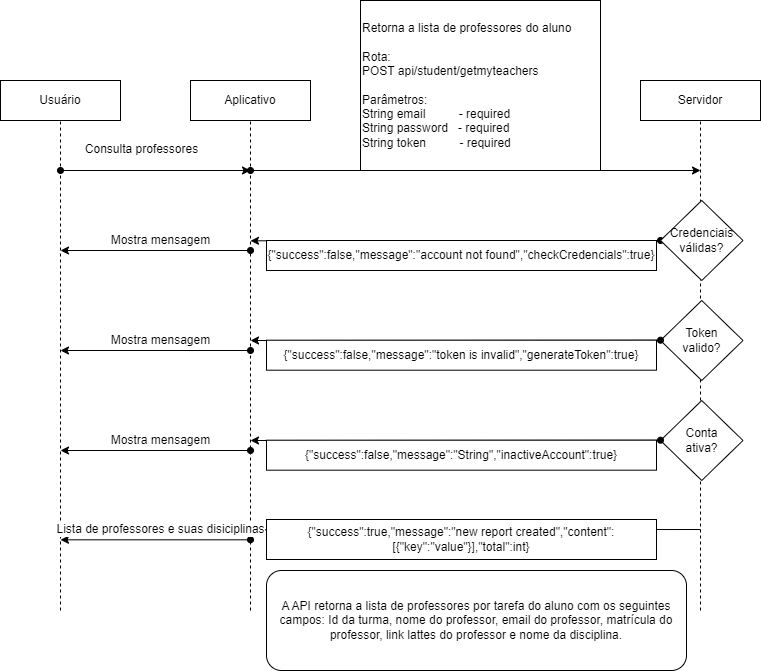

The diagram above was exported from draw.io. Its source (the exported page's mxGraphModel, read from the mxfile embedded in the PNG):
<mxGraphModel dx="1321" dy="754" grid="1" gridSize="10" guides="1" tooltips="1" connect="1" arrows="1" fold="1" page="1" pageScale="1" pageWidth="827" pageHeight="1169" math="0" shadow="0">
  <root>
    <mxCell id="0" />
    <mxCell id="1" parent="0" />
    <mxCell id="l6S1S7CVTdkBIcdoL8Ji-1" value="Usuário" style="rounded=0;whiteSpace=wrap;html=1;" vertex="1" parent="1">
      <mxGeometry x="60" y="110" width="120" height="40" as="geometry" />
    </mxCell>
    <mxCell id="l6S1S7CVTdkBIcdoL8Ji-2" value="Aplicativo" style="rounded=0;whiteSpace=wrap;html=1;" vertex="1" parent="1">
      <mxGeometry x="250" y="110" width="120" height="40" as="geometry" />
    </mxCell>
    <mxCell id="l6S1S7CVTdkBIcdoL8Ji-3" value="Servidor" style="rounded=0;whiteSpace=wrap;html=1;" vertex="1" parent="1">
      <mxGeometry x="700" y="110" width="120" height="40" as="geometry" />
    </mxCell>
    <mxCell id="l6S1S7CVTdkBIcdoL8Ji-4" value="Retorna a lista de professores do aluno&lt;br&gt;&lt;br&gt;Rota:&lt;br&gt;POST api/student/getmyteachers&lt;br&gt;&lt;br&gt;Parâmetros:&lt;br&gt;String email&amp;nbsp; &amp;nbsp; &amp;nbsp; &amp;nbsp; &amp;nbsp; - required&lt;br&gt;String password&amp;nbsp; &amp;nbsp;- required&lt;br&gt;String token&amp;nbsp; &amp;nbsp; &amp;nbsp; &amp;nbsp; &amp;nbsp; - required&amp;nbsp; &amp;nbsp; &amp;nbsp; &amp;nbsp; &amp;nbsp;" style="rounded=0;whiteSpace=wrap;html=1;align=left;" vertex="1" parent="1">
      <mxGeometry x="420" y="30" width="240" height="170" as="geometry" />
    </mxCell>
    <mxCell id="l6S1S7CVTdkBIcdoL8Ji-5" value="" style="endArrow=none;dashed=1;html=1;strokeWidth=1;rounded=0;entryX=0.5;entryY=1;entryDx=0;entryDy=0;" edge="1" parent="1" target="l6S1S7CVTdkBIcdoL8Ji-1">
      <mxGeometry width="50" height="50" relative="1" as="geometry">
        <mxPoint x="120" y="640" as="sourcePoint" />
        <mxPoint x="180" y="200" as="targetPoint" />
      </mxGeometry>
    </mxCell>
    <mxCell id="l6S1S7CVTdkBIcdoL8Ji-6" value="Consulta professores" style="edgeLabel;html=1;align=center;verticalAlign=middle;resizable=0;points=[];fontSize=12;" connectable="0" vertex="1" parent="l6S1S7CVTdkBIcdoL8Ji-5">
      <mxGeometry x="0.9607" y="-2" relative="1" as="geometry">
        <mxPoint x="78" y="18" as="offset" />
      </mxGeometry>
    </mxCell>
    <mxCell id="l6S1S7CVTdkBIcdoL8Ji-7" value="" style="endArrow=none;dashed=1;html=1;strokeWidth=1;rounded=0;entryX=0.5;entryY=1;entryDx=0;entryDy=0;" edge="1" parent="1" target="l6S1S7CVTdkBIcdoL8Ji-2">
      <mxGeometry width="50" height="50" relative="1" as="geometry">
        <mxPoint x="310" y="640" as="sourcePoint" />
        <mxPoint x="130" y="159.99999999999977" as="targetPoint" />
      </mxGeometry>
    </mxCell>
    <mxCell id="l6S1S7CVTdkBIcdoL8Ji-8" value="" style="endArrow=none;dashed=1;html=1;strokeWidth=1;rounded=0;entryX=0.5;entryY=1;entryDx=0;entryDy=0;" edge="1" parent="1" target="l6S1S7CVTdkBIcdoL8Ji-3">
      <mxGeometry width="50" height="50" relative="1" as="geometry">
        <mxPoint x="760" y="640" as="sourcePoint" />
        <mxPoint x="760" y="160" as="targetPoint" />
      </mxGeometry>
    </mxCell>
    <mxCell id="l6S1S7CVTdkBIcdoL8Ji-9" value="" style="endArrow=classic;html=1;rounded=0;strokeWidth=1;fontSize=12;startArrow=oval;startFill=1;" edge="1" parent="1">
      <mxGeometry width="50" height="50" relative="1" as="geometry">
        <mxPoint x="120" y="200" as="sourcePoint" />
        <mxPoint x="310" y="200" as="targetPoint" />
      </mxGeometry>
    </mxCell>
    <mxCell id="l6S1S7CVTdkBIcdoL8Ji-10" value="" style="endArrow=classic;html=1;rounded=0;strokeWidth=1;fontSize=12;startArrow=oval;startFill=1;" edge="1" parent="1">
      <mxGeometry width="50" height="50" relative="1" as="geometry">
        <mxPoint x="310" y="200" as="sourcePoint" />
        <mxPoint x="760" y="200" as="targetPoint" />
      </mxGeometry>
    </mxCell>
    <mxCell id="l6S1S7CVTdkBIcdoL8Ji-11" style="edgeStyle=orthogonalEdgeStyle;rounded=0;orthogonalLoop=1;jettySize=auto;html=1;exitX=0;exitY=0.5;exitDx=0;exitDy=0;strokeWidth=1;fontSize=12;startArrow=oval;startFill=1;" edge="1" parent="1" source="l6S1S7CVTdkBIcdoL8Ji-12">
      <mxGeometry relative="1" as="geometry">
        <mxPoint x="310" y="270.31034482758605" as="targetPoint" />
      </mxGeometry>
    </mxCell>
    <mxCell id="l6S1S7CVTdkBIcdoL8Ji-12" value="Credenciais válidas?" style="rhombus;whiteSpace=wrap;html=1;fontSize=12;" vertex="1" parent="1">
      <mxGeometry x="720" y="230" width="82.5" height="80" as="geometry" />
    </mxCell>
    <mxCell id="l6S1S7CVTdkBIcdoL8Ji-13" value="{&quot;success&quot;:false,&quot;message&quot;:&quot;account not found&quot;,&quot;checkCredencials&quot;:true}" style="rounded=0;whiteSpace=wrap;html=1;fontSize=12;" vertex="1" parent="1">
      <mxGeometry x="326" y="270" width="390" height="30" as="geometry" />
    </mxCell>
    <mxCell id="l6S1S7CVTdkBIcdoL8Ji-14" value="Mostra mensagem" style="endArrow=classic;html=1;rounded=0;strokeWidth=1;fontSize=12;startArrow=oval;startFill=1;" edge="1" parent="1">
      <mxGeometry x="-0.0526" y="-10" width="50" height="50" relative="1" as="geometry">
        <mxPoint x="310" y="279.9996551724139" as="sourcePoint" />
        <mxPoint x="120" y="279.9996551724139" as="targetPoint" />
        <mxPoint as="offset" />
      </mxGeometry>
    </mxCell>
    <mxCell id="l6S1S7CVTdkBIcdoL8Ji-15" value="Token &lt;br&gt;valido?" style="rhombus;whiteSpace=wrap;html=1;fontSize=12;" vertex="1" parent="1">
      <mxGeometry x="720" y="330" width="82.5" height="80" as="geometry" />
    </mxCell>
    <mxCell id="l6S1S7CVTdkBIcdoL8Ji-16" style="rounded=0;orthogonalLoop=1;jettySize=auto;html=1;exitX=0;exitY=0.5;exitDx=0;exitDy=0;strokeWidth=1;fontSize=12;startArrow=oval;startFill=1;" edge="1" parent="1">
      <mxGeometry relative="1" as="geometry">
        <mxPoint x="310" y="370.0003448275861" as="targetPoint" />
        <mxPoint x="720" y="369.6899999999996" as="sourcePoint" />
      </mxGeometry>
    </mxCell>
    <mxCell id="l6S1S7CVTdkBIcdoL8Ji-17" value="{&quot;success&quot;:false,&quot;message&quot;:&quot;token is invalid&quot;,&quot;generateToken&quot;:true}" style="rounded=0;whiteSpace=wrap;html=1;fontSize=12;" vertex="1" parent="1">
      <mxGeometry x="326" y="369.69" width="390" height="30" as="geometry" />
    </mxCell>
    <mxCell id="l6S1S7CVTdkBIcdoL8Ji-18" value="Mostra mensagem" style="endArrow=classic;html=1;rounded=0;strokeWidth=1;fontSize=12;startArrow=oval;startFill=1;" edge="1" parent="1">
      <mxGeometry x="-0.0526" y="-10" width="50" height="50" relative="1" as="geometry">
        <mxPoint x="310" y="379.99965517241344" as="sourcePoint" />
        <mxPoint x="120" y="379.99965517241344" as="targetPoint" />
        <mxPoint as="offset" />
      </mxGeometry>
    </mxCell>
    <mxCell id="l6S1S7CVTdkBIcdoL8Ji-19" value="Conta &lt;br&gt;ativa?" style="rhombus;whiteSpace=wrap;html=1;fontSize=12;" vertex="1" parent="1">
      <mxGeometry x="720" y="430" width="82.5" height="80" as="geometry" />
    </mxCell>
    <mxCell id="l6S1S7CVTdkBIcdoL8Ji-20" style="rounded=0;orthogonalLoop=1;jettySize=auto;html=1;exitX=0;exitY=0.5;exitDx=0;exitDy=0;strokeWidth=1;fontSize=12;startArrow=oval;startFill=1;" edge="1" parent="1">
      <mxGeometry relative="1" as="geometry">
        <mxPoint x="310" y="470.0003448275861" as="targetPoint" />
        <mxPoint x="720" y="469.6899999999996" as="sourcePoint" />
      </mxGeometry>
    </mxCell>
    <mxCell id="l6S1S7CVTdkBIcdoL8Ji-21" value="{&quot;success&quot;:false,&quot;message&quot;:&quot;String&quot;,&quot;inactiveAccount&quot;:true}" style="rounded=0;whiteSpace=wrap;html=1;fontSize=12;" vertex="1" parent="1">
      <mxGeometry x="326" y="469.69" width="390" height="30" as="geometry" />
    </mxCell>
    <mxCell id="l6S1S7CVTdkBIcdoL8Ji-22" value="Mostra mensagem" style="endArrow=classic;html=1;rounded=0;strokeWidth=1;fontSize=12;startArrow=oval;startFill=1;" edge="1" parent="1">
      <mxGeometry x="-0.0526" y="-10" width="50" height="50" relative="1" as="geometry">
        <mxPoint x="310" y="479.99965517241344" as="sourcePoint" />
        <mxPoint x="120" y="479.99965517241344" as="targetPoint" />
        <mxPoint as="offset" />
      </mxGeometry>
    </mxCell>
    <mxCell id="l6S1S7CVTdkBIcdoL8Ji-23" style="rounded=0;orthogonalLoop=1;jettySize=auto;html=1;strokeWidth=1;fontSize=12;startArrow=none;startFill=0;" edge="1" parent="1">
      <mxGeometry relative="1" as="geometry">
        <mxPoint x="310" y="559.310344827586" as="targetPoint" />
        <mxPoint x="760" y="559" as="sourcePoint" />
      </mxGeometry>
    </mxCell>
    <mxCell id="l6S1S7CVTdkBIcdoL8Ji-24" value="{&quot;success&quot;:true,&quot;message&quot;:&quot;new report created&quot;,&quot;content&quot;:[{&quot;key&quot;:&quot;value&quot;}],&quot;total&quot;:int}" style="rounded=0;whiteSpace=wrap;html=1;fontSize=12;" vertex="1" parent="1">
      <mxGeometry x="326" y="549" width="390" height="40" as="geometry" />
    </mxCell>
    <mxCell id="l6S1S7CVTdkBIcdoL8Ji-25" value="Lista de professores e suas disiciplinas" style="endArrow=classic;html=1;rounded=0;strokeWidth=1;fontSize=12;startArrow=oval;startFill=1;" edge="1" parent="1">
      <mxGeometry x="-0.0526" y="-10" width="50" height="50" relative="1" as="geometry">
        <mxPoint x="310" y="569.3096551724134" as="sourcePoint" />
        <mxPoint x="120" y="569.3096551724134" as="targetPoint" />
        <mxPoint as="offset" />
      </mxGeometry>
    </mxCell>
    <mxCell id="l6S1S7CVTdkBIcdoL8Ji-26" value="A API retorna a lista de professores por tarefa do aluno com os seguintes campos: Id da turma, nome do professor, email do professor, matrícula do professor, link lattes do professor e nome da disciplina." style="rounded=1;whiteSpace=wrap;html=1;" vertex="1" parent="1">
      <mxGeometry x="326" y="600" width="420" height="100" as="geometry" />
    </mxCell>
  </root>
</mxGraphModel>